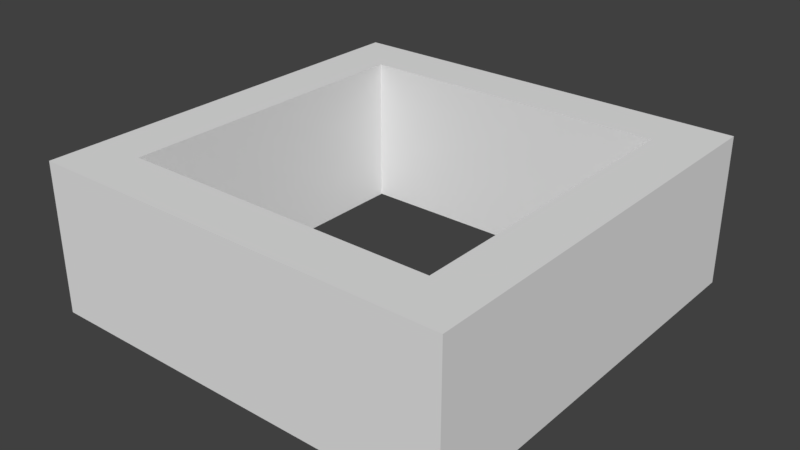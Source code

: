 # Source: BuildingTop2.blend  (saved by Blender 2.77.0; exported with 4.5.12 LTS)
import bpy
from mathutils import Matrix  # noqa: F401  (used for matrix-valued properties, if any)

bpy.ops.wm.read_factory_settings(use_empty=True)
scene = bpy.context.scene
scene.name = 'Scene'

# ---- collections
col_collection_1 = bpy.data.collections.new('Collection 1'); scene.collection.children.link(col_collection_1)

# ---- world
world_world = bpy.data.worlds.new('World'); scene.world = world_world
world_world.color = (0.05088, 0.05088, 0.05088)
world_world.use_sun_shadow = False
world_world.sun_shadow_jitter_overblur = 0.0
world_world.cycles.sampling_method = 'MANUAL'

# ---- meshes
me_cube_001 = bpy.data.meshes.new('Cube.001')
me_cube_001.from_pydata([(-1.0, -1.0, -1.0), (-1.0, -1.0, 1.0), (-1.0, 1.0, -1.0), (-1.0, 1.0, 1.0), (1.0, -1.0, -1.0), (1.0, -1.0, 1.0), (1.0, 1.0, -1.0), (1.0, 1.0, 1.0), (-0.75, 0.75, -1.0), (-0.75, -0.75, -1.0), (-0.75, -0.75, 1.0), (-0.75, 0.75, 1.0), (0.75, 0.75, -1.0), (0.75, 0.75, 1.0), (0.75, -0.75, -1.0), (0.75, -0.75, 1.0)], [], [(0, 1, 3, 2), (2, 3, 7, 6), (6, 7, 5, 4), (4, 5, 1, 0), (9, 8, 11, 10), (8, 12, 13, 11), (12, 14, 15, 13), (14, 9, 10, 15), (3, 11, 13, 7), (0, 9, 14, 4), (7, 13, 15, 5), (6, 12, 8, 2), (1, 10, 11, 3), (5, 15, 10, 1), (2, 8, 9, 0), (4, 14, 12, 6)])
_uv = me_cube_001.uv_layers.new(name='UVMap')
_uv.uv.foreach_set('vector', [0.0, 1.0, 0.0, 1.0, 0.0, 0.0, 0.0, 0.0, 0.0, 0.0, 0.0, 0.0, 1.0, 0.0, 1.0, 0.0, 1.0, 0.0, 1.0, 0.0, 1.0, 1.0, 1.0, 1.0, 1.0, 1.0, 1.0, 1.0, 0.0, 1.0, 0.0, 1.0, 0.125, 0.875, 0.125, 0.125, 0.125, 0.125, 0.125, 0.875, 0.125, 0.125, 0.875, 0.125, 0.875, 0.125, 0.125, 0.125, 0.875, 0.125, 0.875, 0.875, 0.875, 0.875, 0.875, 0.125, 0.875, 0.875, 0.125, 0.875, 0.125, 0.875, 0.875, 0.875, 0.0, 0.0, 0.125, 0.125, 0.875, 0.125, 1.0, 0.0, 0.0, 1.0, 0.125, 0.875, 0.875, 0.875, 1.0, 1.0, 1.0, 0.0, 0.875, 0.125, 0.875, 0.875, 1.0, 1.0, 1.0, 0.0, 0.875, 0.125, 0.125, 0.125, 0.0, 0.0, 0.0, 1.0, 0.125, 0.875, 0.125, 0.125, 0.0, 0.0, 1.0, 1.0, 0.875, 0.875, 0.125, 0.875, 0.0, 1.0, 0.0, 0.0, 0.125, 0.125, 0.125, 0.875, 0.0, 1.0, 1.0, 1.0, 0.875, 0.875, 0.875, 0.125, 1.0, 0.0])
me_cube_001.use_remesh_preserve_volume = False
me_cube_001.use_remesh_preserve_attributes = False
me_cube_001.use_mirror_vertex_groups = False
me_cube_001.update()

# ---- objects
ob_cube = bpy.data.objects.new('Cube', me_cube_001)

# ---- transforms, parenting, visibility, modifiers, constraints
ob_cube.location = (0.0, 0.0, 1.697)
ob_cube.scale = (1.0, 1.0, 0.3554)
ob_cube.lineart.crease_threshold = 0.0

# ---- collection membership
col_collection_1.objects.link(ob_cube)

# ---- scene / render settings (as saved in the file)
scene.frame_start = 1; scene.frame_end = 250; scene.frame_set(1)
scene.render.engine = 'BLENDER_EEVEE_NEXT'
scene.render.resolution_percentage = 50
scene.render.dither_intensity = 0.0
scene.cycles.use_denoising = False
scene.cycles.samples = 128
scene.cycles.sampling_pattern = 'TABULATED_SOBOL'
scene.cycles.light_sampling_threshold = 0.0
scene.cycles.use_adaptive_sampling = False
scene.cycles.use_light_tree = False
scene.cycles.blur_glossy = 0.0
scene.cycles.sample_clamp_indirect = 0.0
scene.view_settings.view_transform = 'Standard'
bpy.context.view_layer.update()

# ---- added for rendering (the .blend has no active camera and no usable light): camera, sun
cam_auto = bpy.data.cameras.new('AutoCamera')
cam_auto.lens = 50.0
cam_auto.sensor_width = 36.0
cam_auto.clip_end = 1000.0
ob_auto_camera = bpy.data.objects.new('AutoCamera', cam_auto)
scene.collection.objects.link(ob_auto_camera)
ob_auto_camera.location = (2.69829, -3.23794, 3.85607)
ob_auto_camera.rotation_euler = (1.09748, -7.21219e-08, 0.694738)
scene.camera = ob_auto_camera
light_auto_sun = bpy.data.lights.new('AutoSun', 'SUN')
light_auto_sun.energy = 3.0
light_auto_sun.angle = 0.0523599
ob_auto_sun = bpy.data.objects.new('AutoSun', light_auto_sun)
scene.collection.objects.link(ob_auto_sun)
ob_auto_sun.rotation_euler = (0.872665, 0.174533, 0.523599)
bpy.context.view_layer.update()

